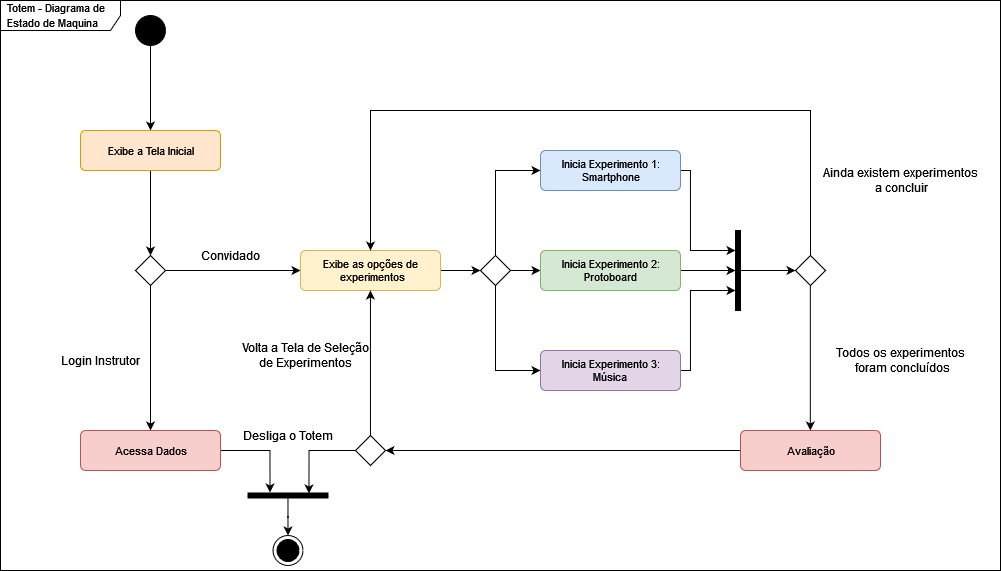

The diagram above was exported from draw.io. Its source (the exported page's mxGraphModel, read from the mxfile embedded in the PNG):
<mxGraphModel dx="1019" dy="582" grid="1" gridSize="10" guides="1" tooltips="1" connect="1" arrows="1" fold="1" page="1" pageScale="1" pageWidth="827" pageHeight="1169" math="0" shadow="0">
  <root>
    <mxCell id="WIyWlLk6GJQsqaUBKTNV-0" />
    <mxCell id="WIyWlLk6GJQsqaUBKTNV-1" parent="WIyWlLk6GJQsqaUBKTNV-0" />
    <mxCell id="apIbsZUHLHdbpMD473yB-7" value="&lt;font style=&quot;font-size: 11px;&quot;&gt;Totem - Diagrama de Estado de Maquina&lt;br&gt;&lt;/font&gt;" style="shape=umlFrame;whiteSpace=wrap;html=1;width=120;height=30;boundedLbl=1;verticalAlign=middle;align=left;spacingLeft=5;movable=1;resizable=1;rotatable=1;deletable=1;editable=1;connectable=1;" parent="WIyWlLk6GJQsqaUBKTNV-1" vertex="1">
      <mxGeometry x="10" y="130" width="1000" height="570" as="geometry" />
    </mxCell>
    <mxCell id="apIbsZUHLHdbpMD473yB-9" style="edgeStyle=orthogonalEdgeStyle;rounded=0;orthogonalLoop=1;jettySize=auto;html=1;fontSize=11;" parent="WIyWlLk6GJQsqaUBKTNV-1" source="apIbsZUHLHdbpMD473yB-2" target="apIbsZUHLHdbpMD473yB-8" edge="1">
      <mxGeometry relative="1" as="geometry" />
    </mxCell>
    <mxCell id="apIbsZUHLHdbpMD473yB-2" value="" style="ellipse;fillColor=strokeColor;" parent="WIyWlLk6GJQsqaUBKTNV-1" vertex="1">
      <mxGeometry x="145" y="145" width="30" height="30" as="geometry" />
    </mxCell>
    <mxCell id="apIbsZUHLHdbpMD473yB-12" value="" style="edgeStyle=orthogonalEdgeStyle;rounded=0;orthogonalLoop=1;jettySize=auto;html=1;fontSize=11;" parent="WIyWlLk6GJQsqaUBKTNV-1" source="apIbsZUHLHdbpMD473yB-5" target="apIbsZUHLHdbpMD473yB-11" edge="1">
      <mxGeometry relative="1" as="geometry" />
    </mxCell>
    <mxCell id="apIbsZUHLHdbpMD473yB-18" style="edgeStyle=orthogonalEdgeStyle;rounded=0;orthogonalLoop=1;jettySize=auto;html=1;fontSize=11;" parent="WIyWlLk6GJQsqaUBKTNV-1" source="apIbsZUHLHdbpMD473yB-5" target="apIbsZUHLHdbpMD473yB-15" edge="1">
      <mxGeometry relative="1" as="geometry" />
    </mxCell>
    <mxCell id="apIbsZUHLHdbpMD473yB-5" value="" style="rhombus;movable=1;resizable=1;rotatable=1;deletable=1;editable=1;connectable=1;" parent="WIyWlLk6GJQsqaUBKTNV-1" vertex="1">
      <mxGeometry x="145" y="385" width="30" height="30" as="geometry" />
    </mxCell>
    <mxCell id="apIbsZUHLHdbpMD473yB-10" style="edgeStyle=orthogonalEdgeStyle;rounded=0;orthogonalLoop=1;jettySize=auto;html=1;fontSize=11;" parent="WIyWlLk6GJQsqaUBKTNV-1" source="apIbsZUHLHdbpMD473yB-8" target="apIbsZUHLHdbpMD473yB-5" edge="1">
      <mxGeometry relative="1" as="geometry" />
    </mxCell>
    <mxCell id="apIbsZUHLHdbpMD473yB-8" value="Exibe a Tela Inicial" style="html=1;align=center;verticalAlign=middle;rounded=1;absoluteArcSize=1;arcSize=10;dashed=0;fontSize=11;fillColor=#ffe6cc;strokeColor=#d79b00;" parent="WIyWlLk6GJQsqaUBKTNV-1" vertex="1">
      <mxGeometry x="90" y="260" width="140" height="40" as="geometry" />
    </mxCell>
    <mxCell id="RkvW5-VgE_bA4w8eNXtX-11" style="edgeStyle=orthogonalEdgeStyle;rounded=0;orthogonalLoop=1;jettySize=auto;html=1;entryX=-0.1;entryY=0.725;entryDx=0;entryDy=0;entryPerimeter=0;" edge="1" parent="WIyWlLk6GJQsqaUBKTNV-1" source="apIbsZUHLHdbpMD473yB-11" target="RkvW5-VgE_bA4w8eNXtX-10">
      <mxGeometry relative="1" as="geometry" />
    </mxCell>
    <mxCell id="apIbsZUHLHdbpMD473yB-11" value="Acessa Dados" style="html=1;align=center;verticalAlign=middle;rounded=1;absoluteArcSize=1;arcSize=10;dashed=0;fontSize=11;fillColor=#f8cecc;strokeColor=#b85450;" parent="WIyWlLk6GJQsqaUBKTNV-1" vertex="1">
      <mxGeometry x="90" y="560" width="140" height="40" as="geometry" />
    </mxCell>
    <mxCell id="apIbsZUHLHdbpMD473yB-13" value="Login Instrutor" style="text;html=1;align=center;verticalAlign=middle;resizable=0;points=[];autosize=1;strokeColor=none;fillColor=none;fontSize=12;" parent="WIyWlLk6GJQsqaUBKTNV-1" vertex="1">
      <mxGeometry x="60" y="475" width="100" height="30" as="geometry" />
    </mxCell>
    <mxCell id="apIbsZUHLHdbpMD473yB-14" value="Convidado" style="text;html=1;align=center;verticalAlign=middle;resizable=0;points=[];autosize=1;strokeColor=none;fillColor=none;fontSize=12;" parent="WIyWlLk6GJQsqaUBKTNV-1" vertex="1">
      <mxGeometry x="200" y="370" width="80" height="30" as="geometry" />
    </mxCell>
    <mxCell id="apIbsZUHLHdbpMD473yB-20" style="edgeStyle=orthogonalEdgeStyle;rounded=0;orthogonalLoop=1;jettySize=auto;html=1;fontSize=12;" parent="WIyWlLk6GJQsqaUBKTNV-1" source="apIbsZUHLHdbpMD473yB-15" target="apIbsZUHLHdbpMD473yB-19" edge="1">
      <mxGeometry relative="1" as="geometry" />
    </mxCell>
    <mxCell id="apIbsZUHLHdbpMD473yB-15" value="&lt;div&gt;Exibe as opções de&lt;/div&gt;&lt;div&gt;&amp;nbsp;experimentos&lt;/div&gt;" style="html=1;align=center;verticalAlign=middle;rounded=1;absoluteArcSize=1;arcSize=10;dashed=0;fontSize=11;fillColor=#fff2cc;strokeColor=#d6b656;" parent="WIyWlLk6GJQsqaUBKTNV-1" vertex="1">
      <mxGeometry x="310" y="380" width="140" height="40" as="geometry" />
    </mxCell>
    <mxCell id="apIbsZUHLHdbpMD473yB-25" style="edgeStyle=orthogonalEdgeStyle;rounded=0;orthogonalLoop=1;jettySize=auto;html=1;fontSize=12;" parent="WIyWlLk6GJQsqaUBKTNV-1" source="apIbsZUHLHdbpMD473yB-19" target="apIbsZUHLHdbpMD473yB-21" edge="1">
      <mxGeometry relative="1" as="geometry">
        <Array as="points">
          <mxPoint x="505" y="300" />
        </Array>
      </mxGeometry>
    </mxCell>
    <mxCell id="apIbsZUHLHdbpMD473yB-27" style="edgeStyle=orthogonalEdgeStyle;rounded=0;orthogonalLoop=1;jettySize=auto;html=1;fontSize=12;" parent="WIyWlLk6GJQsqaUBKTNV-1" source="apIbsZUHLHdbpMD473yB-19" target="apIbsZUHLHdbpMD473yB-23" edge="1">
      <mxGeometry relative="1" as="geometry">
        <Array as="points">
          <mxPoint x="505" y="500" />
        </Array>
      </mxGeometry>
    </mxCell>
    <mxCell id="RkvW5-VgE_bA4w8eNXtX-17" value="" style="edgeStyle=orthogonalEdgeStyle;rounded=0;orthogonalLoop=1;jettySize=auto;html=1;" edge="1" parent="WIyWlLk6GJQsqaUBKTNV-1" source="apIbsZUHLHdbpMD473yB-19" target="apIbsZUHLHdbpMD473yB-22">
      <mxGeometry relative="1" as="geometry" />
    </mxCell>
    <mxCell id="apIbsZUHLHdbpMD473yB-19" value="" style="rhombus;movable=1;resizable=1;rotatable=1;deletable=1;editable=1;connectable=1;" parent="WIyWlLk6GJQsqaUBKTNV-1" vertex="1">
      <mxGeometry x="490" y="385" width="30" height="30" as="geometry" />
    </mxCell>
    <mxCell id="apIbsZUHLHdbpMD473yB-59" style="edgeStyle=orthogonalEdgeStyle;rounded=0;orthogonalLoop=1;jettySize=auto;html=1;fontSize=12;" parent="WIyWlLk6GJQsqaUBKTNV-1" source="apIbsZUHLHdbpMD473yB-21" target="apIbsZUHLHdbpMD473yB-58" edge="1">
      <mxGeometry relative="1" as="geometry">
        <Array as="points">
          <mxPoint x="700" y="300" />
          <mxPoint x="700" y="380" />
        </Array>
      </mxGeometry>
    </mxCell>
    <mxCell id="apIbsZUHLHdbpMD473yB-21" value="&lt;div&gt;Inicia Experimento 1:&lt;/div&gt;&lt;div&gt;Smartphone&lt;/div&gt;" style="html=1;align=center;verticalAlign=middle;rounded=1;absoluteArcSize=1;arcSize=10;dashed=0;fontSize=11;fillColor=#dae8fc;strokeColor=#6c8ebf;" parent="WIyWlLk6GJQsqaUBKTNV-1" vertex="1">
      <mxGeometry x="550" y="280" width="140" height="40" as="geometry" />
    </mxCell>
    <mxCell id="5yH__HNOzTVynDghvWRE-1" style="edgeStyle=orthogonalEdgeStyle;rounded=0;orthogonalLoop=1;jettySize=auto;html=1;" parent="WIyWlLk6GJQsqaUBKTNV-1" source="apIbsZUHLHdbpMD473yB-22" target="apIbsZUHLHdbpMD473yB-58" edge="1">
      <mxGeometry relative="1" as="geometry" />
    </mxCell>
    <mxCell id="apIbsZUHLHdbpMD473yB-22" value="Inicia Experimento 2:&lt;div&gt;Protoboard&lt;br&gt;&lt;/div&gt;" style="html=1;align=center;verticalAlign=middle;rounded=1;absoluteArcSize=1;arcSize=10;dashed=0;fontSize=11;fillColor=#d5e8d4;strokeColor=#82b366;" parent="WIyWlLk6GJQsqaUBKTNV-1" vertex="1">
      <mxGeometry x="550" y="380" width="140" height="40" as="geometry" />
    </mxCell>
    <mxCell id="apIbsZUHLHdbpMD473yB-29" style="edgeStyle=orthogonalEdgeStyle;rounded=0;orthogonalLoop=1;jettySize=auto;html=1;fontSize=12;" parent="WIyWlLk6GJQsqaUBKTNV-1" source="apIbsZUHLHdbpMD473yB-23" target="apIbsZUHLHdbpMD473yB-58" edge="1">
      <mxGeometry relative="1" as="geometry">
        <mxPoint x="850" y="420.0000000000001" as="targetPoint" />
        <Array as="points">
          <mxPoint x="700" y="500" />
          <mxPoint x="700" y="420" />
        </Array>
      </mxGeometry>
    </mxCell>
    <mxCell id="apIbsZUHLHdbpMD473yB-23" value="Inicia Experimento 3:&lt;div&gt;Música&lt;br&gt;&lt;/div&gt;" style="html=1;align=center;verticalAlign=middle;rounded=1;absoluteArcSize=1;arcSize=10;dashed=0;fontSize=11;fillColor=#e1d5e7;strokeColor=#9673a6;" parent="WIyWlLk6GJQsqaUBKTNV-1" vertex="1">
      <mxGeometry x="550" y="480" width="140" height="40" as="geometry" />
    </mxCell>
    <mxCell id="apIbsZUHLHdbpMD473yB-24" value="" style="ellipse;html=1;shape=endState;fillColor=strokeColor;fontSize=12;" parent="WIyWlLk6GJQsqaUBKTNV-1" vertex="1">
      <mxGeometry x="282.5" y="665" width="30" height="30" as="geometry" />
    </mxCell>
    <mxCell id="RkvW5-VgE_bA4w8eNXtX-4" style="edgeStyle=orthogonalEdgeStyle;rounded=0;orthogonalLoop=1;jettySize=auto;html=1;entryX=1;entryY=0.5;entryDx=0;entryDy=0;" edge="1" parent="WIyWlLk6GJQsqaUBKTNV-1" source="apIbsZUHLHdbpMD473yB-33" target="apIbsZUHLHdbpMD473yB-44">
      <mxGeometry relative="1" as="geometry" />
    </mxCell>
    <mxCell id="apIbsZUHLHdbpMD473yB-33" value="Avaliação" style="html=1;align=center;verticalAlign=middle;rounded=1;absoluteArcSize=1;arcSize=10;dashed=0;fontSize=11;fillColor=#f8cecc;strokeColor=#b85450;" parent="WIyWlLk6GJQsqaUBKTNV-1" vertex="1">
      <mxGeometry x="750" y="560" width="140" height="40" as="geometry" />
    </mxCell>
    <mxCell id="apIbsZUHLHdbpMD473yB-40" style="edgeStyle=elbowEdgeStyle;rounded=0;orthogonalLoop=1;jettySize=auto;html=1;fontSize=12;" parent="WIyWlLk6GJQsqaUBKTNV-1" source="apIbsZUHLHdbpMD473yB-39" target="apIbsZUHLHdbpMD473yB-15" edge="1">
      <mxGeometry relative="1" as="geometry">
        <mxPoint x="430" y="250" as="targetPoint" />
        <Array as="points">
          <mxPoint x="660" y="240" />
        </Array>
      </mxGeometry>
    </mxCell>
    <mxCell id="apIbsZUHLHdbpMD473yB-41" style="edgeStyle=elbowEdgeStyle;rounded=0;orthogonalLoop=1;jettySize=auto;html=1;fontSize=12;" parent="WIyWlLk6GJQsqaUBKTNV-1" source="apIbsZUHLHdbpMD473yB-39" target="apIbsZUHLHdbpMD473yB-33" edge="1">
      <mxGeometry relative="1" as="geometry" />
    </mxCell>
    <mxCell id="apIbsZUHLHdbpMD473yB-39" value="" style="rhombus;movable=1;resizable=1;rotatable=1;deletable=1;editable=1;connectable=1;" parent="WIyWlLk6GJQsqaUBKTNV-1" vertex="1">
      <mxGeometry x="805" y="385" width="30" height="30" as="geometry" />
    </mxCell>
    <mxCell id="apIbsZUHLHdbpMD473yB-42" value="&lt;div&gt;Todos os experimentos&lt;/div&gt;&lt;div&gt;&amp;nbsp;foram concluídos&lt;/div&gt;" style="text;html=1;align=center;verticalAlign=middle;resizable=0;points=[];autosize=1;strokeColor=none;fillColor=none;fontSize=12;" parent="WIyWlLk6GJQsqaUBKTNV-1" vertex="1">
      <mxGeometry x="835" y="470" width="150" height="40" as="geometry" />
    </mxCell>
    <mxCell id="apIbsZUHLHdbpMD473yB-43" value="&lt;div&gt;Ainda existem experimentos&lt;/div&gt;&lt;div&gt;&amp;nbsp;a concluir&lt;br&gt;&lt;/div&gt;" style="text;html=1;align=center;verticalAlign=middle;resizable=0;points=[];autosize=1;strokeColor=none;fillColor=none;fontSize=12;" parent="WIyWlLk6GJQsqaUBKTNV-1" vertex="1">
      <mxGeometry x="820" y="290" width="180" height="40" as="geometry" />
    </mxCell>
    <mxCell id="5yH__HNOzTVynDghvWRE-9" style="edgeStyle=orthogonalEdgeStyle;rounded=0;orthogonalLoop=1;jettySize=auto;html=1;" parent="WIyWlLk6GJQsqaUBKTNV-1" source="apIbsZUHLHdbpMD473yB-44" target="apIbsZUHLHdbpMD473yB-15" edge="1">
      <mxGeometry relative="1" as="geometry">
        <Array as="points">
          <mxPoint x="380" y="560" />
        </Array>
      </mxGeometry>
    </mxCell>
    <mxCell id="RkvW5-VgE_bA4w8eNXtX-16" style="edgeStyle=orthogonalEdgeStyle;rounded=0;orthogonalLoop=1;jettySize=auto;html=1;entryX=0.1;entryY=0.238;entryDx=0;entryDy=0;entryPerimeter=0;" edge="1" parent="WIyWlLk6GJQsqaUBKTNV-1" source="apIbsZUHLHdbpMD473yB-44" target="RkvW5-VgE_bA4w8eNXtX-10">
      <mxGeometry relative="1" as="geometry" />
    </mxCell>
    <mxCell id="apIbsZUHLHdbpMD473yB-44" value="" style="rhombus;movable=1;resizable=1;rotatable=1;deletable=1;editable=1;connectable=1;" parent="WIyWlLk6GJQsqaUBKTNV-1" vertex="1">
      <mxGeometry x="365" y="565" width="30" height="30" as="geometry" />
    </mxCell>
    <mxCell id="apIbsZUHLHdbpMD473yB-49" value="Desliga o Totem" style="text;html=1;align=center;verticalAlign=middle;resizable=0;points=[];autosize=1;strokeColor=none;fillColor=none;fontSize=12;" parent="WIyWlLk6GJQsqaUBKTNV-1" vertex="1">
      <mxGeometry x="242.5" y="550" width="110" height="30" as="geometry" />
    </mxCell>
    <mxCell id="apIbsZUHLHdbpMD473yB-50" value="Volta a Tela de Seleção &lt;br&gt;de Experimentos" style="text;html=1;align=center;verticalAlign=middle;resizable=0;points=[];autosize=1;strokeColor=none;fillColor=none;fontSize=12;" parent="WIyWlLk6GJQsqaUBKTNV-1" vertex="1">
      <mxGeometry x="240" y="465" width="150" height="40" as="geometry" />
    </mxCell>
    <mxCell id="apIbsZUHLHdbpMD473yB-60" style="edgeStyle=orthogonalEdgeStyle;rounded=0;orthogonalLoop=1;jettySize=auto;html=1;fontSize=12;" parent="WIyWlLk6GJQsqaUBKTNV-1" source="apIbsZUHLHdbpMD473yB-58" target="apIbsZUHLHdbpMD473yB-39" edge="1">
      <mxGeometry relative="1" as="geometry" />
    </mxCell>
    <mxCell id="apIbsZUHLHdbpMD473yB-58" value="" style="html=1;points=[];perimeter=orthogonalPerimeter;fillColor=strokeColor;fontSize=12;rotation=0;" parent="WIyWlLk6GJQsqaUBKTNV-1" vertex="1">
      <mxGeometry x="745" y="360" width="5" height="80" as="geometry" />
    </mxCell>
    <mxCell id="RkvW5-VgE_bA4w8eNXtX-13" style="edgeStyle=orthogonalEdgeStyle;rounded=0;orthogonalLoop=1;jettySize=auto;html=1;" edge="1" parent="WIyWlLk6GJQsqaUBKTNV-1" source="RkvW5-VgE_bA4w8eNXtX-10" target="apIbsZUHLHdbpMD473yB-24">
      <mxGeometry relative="1" as="geometry" />
    </mxCell>
    <mxCell id="RkvW5-VgE_bA4w8eNXtX-10" value="" style="html=1;points=[];perimeter=orthogonalPerimeter;fillColor=strokeColor;fontSize=12;rotation=90;" vertex="1" parent="WIyWlLk6GJQsqaUBKTNV-1">
      <mxGeometry x="295" y="585" width="5" height="80" as="geometry" />
    </mxCell>
  </root>
</mxGraphModel>